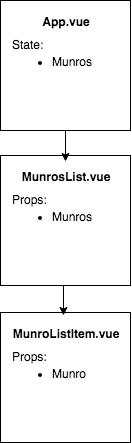

The diagram above was exported from draw.io. Its source (the exported page's mxGraphModel, read from the mxfile embedded in the PNG):
<mxGraphModel dx="959" dy="586" grid="1" gridSize="10" guides="1" tooltips="1" connect="1" arrows="1" fold="1" page="1" pageScale="1" pageWidth="413" pageHeight="583" math="0" shadow="0">
  <root>
    <mxCell id="0" />
    <mxCell id="1" parent="0" />
    <mxCell id="j4nBEBxInVkXz4_tlCO--1" value="" style="whiteSpace=wrap;html=1;aspect=fixed;" vertex="1" parent="1">
      <mxGeometry x="141" y="54" width="130" height="130" as="geometry" />
    </mxCell>
    <mxCell id="j4nBEBxInVkXz4_tlCO--5" value="App.vue" style="text;html=1;strokeColor=none;fillColor=none;align=center;verticalAlign=middle;whiteSpace=wrap;rounded=0;fontStyle=1" vertex="1" parent="1">
      <mxGeometry x="151" y="60" width="110" height="30" as="geometry" />
    </mxCell>
    <mxCell id="j4nBEBxInVkXz4_tlCO--7" value="State:&amp;nbsp;" style="text;html=1;strokeColor=none;fillColor=none;align=left;verticalAlign=middle;whiteSpace=wrap;rounded=0;" vertex="1" parent="1">
      <mxGeometry x="150.99999999999994" y="83" width="110" height="30" as="geometry" />
    </mxCell>
    <mxCell id="j4nBEBxInVkXz4_tlCO--9" value="&lt;ul&gt;&lt;li&gt;Munros&lt;/li&gt;&lt;/ul&gt;" style="text;html=1;strokeColor=none;fillColor=none;align=left;verticalAlign=middle;whiteSpace=wrap;rounded=0;" vertex="1" parent="1">
      <mxGeometry x="150.99999999999994" y="99" width="110" height="30" as="geometry" />
    </mxCell>
    <mxCell id="j4nBEBxInVkXz4_tlCO--14" value="" style="whiteSpace=wrap;html=1;aspect=fixed;" vertex="1" parent="1">
      <mxGeometry x="140.99999999999994" y="209" width="130" height="130" as="geometry" />
    </mxCell>
    <mxCell id="j4nBEBxInVkXz4_tlCO--15" value="MunrosList.vue" style="text;html=1;strokeColor=none;fillColor=none;align=center;verticalAlign=middle;whiteSpace=wrap;rounded=0;fontStyle=1" vertex="1" parent="1">
      <mxGeometry x="150.99999999999994" y="215" width="110" height="30" as="geometry" />
    </mxCell>
    <mxCell id="j4nBEBxInVkXz4_tlCO--16" value="Props:" style="text;html=1;strokeColor=none;fillColor=none;align=left;verticalAlign=middle;whiteSpace=wrap;rounded=0;" vertex="1" parent="1">
      <mxGeometry x="151.00000000000003" y="238" width="110" height="30" as="geometry" />
    </mxCell>
    <mxCell id="j4nBEBxInVkXz4_tlCO--17" value="&lt;ul&gt;&lt;li&gt;Munros&lt;/li&gt;&lt;/ul&gt;" style="text;html=1;strokeColor=none;fillColor=none;align=left;verticalAlign=middle;whiteSpace=wrap;rounded=0;" vertex="1" parent="1">
      <mxGeometry x="151.00000000000003" y="254" width="110" height="30" as="geometry" />
    </mxCell>
    <mxCell id="j4nBEBxInVkXz4_tlCO--18" value="" style="whiteSpace=wrap;html=1;aspect=fixed;" vertex="1" parent="1">
      <mxGeometry x="141" y="366" width="130" height="130" as="geometry" />
    </mxCell>
    <mxCell id="j4nBEBxInVkXz4_tlCO--19" value="MunroListItem.vue" style="text;html=1;strokeColor=none;fillColor=none;align=center;verticalAlign=middle;whiteSpace=wrap;rounded=0;fontStyle=1" vertex="1" parent="1">
      <mxGeometry x="151" y="372" width="110" height="30" as="geometry" />
    </mxCell>
    <mxCell id="j4nBEBxInVkXz4_tlCO--20" value="Props:" style="text;html=1;strokeColor=none;fillColor=none;align=left;verticalAlign=middle;whiteSpace=wrap;rounded=0;" vertex="1" parent="1">
      <mxGeometry x="150.99999999999994" y="395" width="110" height="30" as="geometry" />
    </mxCell>
    <mxCell id="j4nBEBxInVkXz4_tlCO--21" value="&lt;ul&gt;&lt;li&gt;Munro&lt;/li&gt;&lt;/ul&gt;" style="text;html=1;strokeColor=none;fillColor=none;align=left;verticalAlign=middle;whiteSpace=wrap;rounded=0;" vertex="1" parent="1">
      <mxGeometry x="150.99999999999994" y="411" width="110" height="30" as="geometry" />
    </mxCell>
    <mxCell id="j4nBEBxInVkXz4_tlCO--22" value="" style="endArrow=classic;html=1;exitX=0.5;exitY=1;exitDx=0;exitDy=0;" edge="1" parent="1">
      <mxGeometry width="50" height="50" relative="1" as="geometry">
        <mxPoint x="204" y="339" as="sourcePoint" />
        <mxPoint x="204" y="369" as="targetPoint" />
      </mxGeometry>
    </mxCell>
    <mxCell id="j4nBEBxInVkXz4_tlCO--23" value="" style="endArrow=classic;html=1;exitX=0.5;exitY=1;exitDx=0;exitDy=0;entryX=0.5;entryY=0;entryDx=0;entryDy=0;" edge="1" parent="1" source="j4nBEBxInVkXz4_tlCO--1" target="j4nBEBxInVkXz4_tlCO--15">
      <mxGeometry width="50" height="50" relative="1" as="geometry">
        <mxPoint x="214" y="349" as="sourcePoint" />
        <mxPoint x="214" y="379" as="targetPoint" />
      </mxGeometry>
    </mxCell>
  </root>
</mxGraphModel>